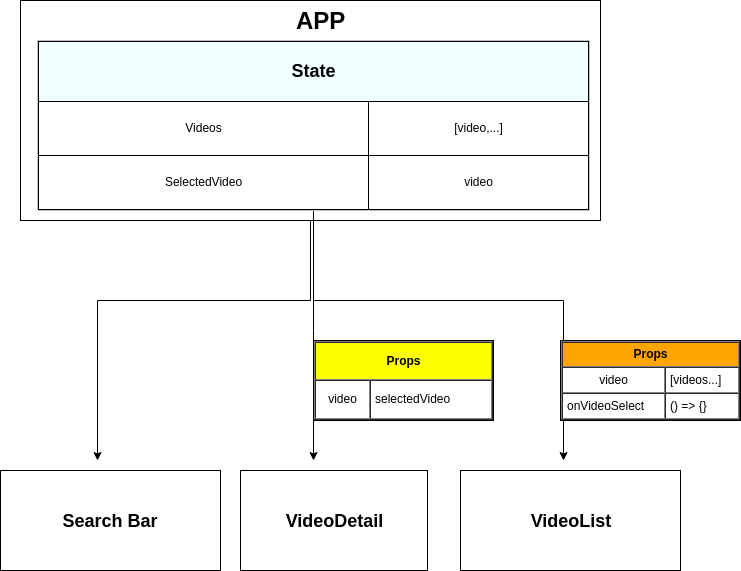

The diagram above was exported from draw.io. Its source (the exported page's mxGraphModel, read from the mxfile embedded in the PNG):
<mxGraphModel dx="873" dy="795" grid="1" gridSize="10" guides="1" tooltips="1" connect="1" arrows="1" fold="1" page="1" pageScale="1" pageWidth="827" pageHeight="1169" math="0" shadow="0">
  <root>
    <mxCell id="0" />
    <mxCell id="1" parent="0" />
    <mxCell id="Esr1VIFqWldnDb4B83Vp-28" style="edgeStyle=orthogonalEdgeStyle;rounded=0;orthogonalLoop=1;jettySize=auto;html=1;" edge="1" parent="1" source="Esr1VIFqWldnDb4B83Vp-2">
      <mxGeometry relative="1" as="geometry">
        <mxPoint x="197" y="490" as="targetPoint" />
        <Array as="points">
          <mxPoint x="410" y="330" />
          <mxPoint x="197" y="330" />
        </Array>
      </mxGeometry>
    </mxCell>
    <mxCell id="Esr1VIFqWldnDb4B83Vp-30" style="edgeStyle=orthogonalEdgeStyle;rounded=0;orthogonalLoop=1;jettySize=auto;html=1;" edge="1" parent="1" source="Esr1VIFqWldnDb4B83Vp-2">
      <mxGeometry relative="1" as="geometry">
        <mxPoint x="413" y="490" as="targetPoint" />
        <Array as="points">
          <mxPoint x="413" y="360" />
          <mxPoint x="413" y="360" />
        </Array>
      </mxGeometry>
    </mxCell>
    <mxCell id="Esr1VIFqWldnDb4B83Vp-2" value="" style="rounded=0;whiteSpace=wrap;html=1;" vertex="1" parent="1">
      <mxGeometry x="120" y="30" width="580" height="220" as="geometry" />
    </mxCell>
    <mxCell id="Esr1VIFqWldnDb4B83Vp-3" value="&lt;b&gt;&lt;font style=&quot;font-size: 24px&quot;&gt;APP&lt;/font&gt;&lt;/b&gt;" style="text;html=1;resizable=0;autosize=1;align=center;verticalAlign=middle;points=[];fillColor=none;strokeColor=none;rounded=0;" vertex="1" parent="1">
      <mxGeometry x="390" y="40" width="60" height="20" as="geometry" />
    </mxCell>
    <mxCell id="Esr1VIFqWldnDb4B83Vp-29" style="edgeStyle=orthogonalEdgeStyle;rounded=0;orthogonalLoop=1;jettySize=auto;html=1;" edge="1" parent="1" source="Esr1VIFqWldnDb4B83Vp-13">
      <mxGeometry relative="1" as="geometry">
        <mxPoint x="663" y="490" as="targetPoint" />
        <Array as="points">
          <mxPoint x="413" y="330" />
          <mxPoint x="663" y="330" />
        </Array>
      </mxGeometry>
    </mxCell>
    <mxCell id="Esr1VIFqWldnDb4B83Vp-13" value="&lt;table border=&quot;1&quot; width=&quot;100%&quot; cellpadding=&quot;4&quot; style=&quot;width: 100% ; height: 100% ; border-collapse: collapse&quot;&gt;&lt;tbody&gt;&lt;tr style=&quot;background-color: azure ; color: #ffffff ; border: 1px solid #000000&quot;&gt;&lt;th colspan=&quot;2&quot; style=&quot;color: black&quot;&gt;&lt;font style=&quot;font-size: 18px&quot;&gt;State&lt;/font&gt;&lt;/th&gt;&lt;/tr&gt;&lt;tr style=&quot;border: 1px solid #000000&quot;&gt;&#09;&lt;td&gt;Videos&lt;/td&gt;&lt;td&gt;[video,...]&lt;/td&gt;&lt;/tr&gt;&lt;tr style=&quot;border: 1px solid #000000&quot;&gt;&lt;td&gt;SelectedVideo&lt;/td&gt;&lt;td&gt;video&lt;/td&gt;&lt;/tr&gt;&lt;/tbody&gt;&lt;/table&gt;" style="text;html=1;strokeColor=#c0c0c0;fillColor=#FFFFFF;overflow=fill;rounded=0;align=center;" vertex="1" parent="1">
      <mxGeometry x="137" y="70" width="552" height="170" as="geometry" />
    </mxCell>
    <mxCell id="Esr1VIFqWldnDb4B83Vp-20" value="&lt;table cellpadding=&quot;4&quot; cellspacing=&quot;0&quot; border=&quot;1&quot; style=&quot;font-size: 1em ; width: 100% ; height: 100%&quot;&gt;&lt;tbody&gt;&lt;tr&gt;&lt;th colspan=&quot;2&quot; style=&quot;text-align: center ; background-color: yellow&quot;&gt;Props&lt;/th&gt;&lt;/tr&gt;&lt;tr&gt;&lt;td style=&quot;text-align: center&quot;&gt;video&lt;/td&gt;&lt;td&gt;selectedVideo&lt;/td&gt;&lt;/tr&gt;&lt;/tbody&gt;&lt;/table&gt;" style="verticalAlign=top;align=left;overflow=fill;fillColor=#ffffff;fontSize=12;fontFamily=Helvetica;html=1" vertex="1" parent="1">
      <mxGeometry x="413" y="370" width="180" height="80" as="geometry" />
    </mxCell>
    <mxCell id="Esr1VIFqWldnDb4B83Vp-21" value="&lt;font style=&quot;font-size: 18px&quot;&gt;&lt;b&gt;Search Bar&lt;/b&gt;&lt;/font&gt;" style="rounded=0;whiteSpace=wrap;html=1;fillColor=#FFFFFF;" vertex="1" parent="1">
      <mxGeometry x="100" y="500" width="220" height="100" as="geometry" />
    </mxCell>
    <mxCell id="Esr1VIFqWldnDb4B83Vp-22" value="&lt;font style=&quot;font-size: 18px&quot;&gt;&lt;b&gt;VideoDetail&lt;/b&gt;&lt;/font&gt;" style="rounded=0;whiteSpace=wrap;html=1;fillColor=#FFFFFF;" vertex="1" parent="1">
      <mxGeometry x="340" y="500" width="187" height="100" as="geometry" />
    </mxCell>
    <mxCell id="Esr1VIFqWldnDb4B83Vp-23" value="&lt;font style=&quot;font-size: 18px&quot;&gt;&lt;b&gt;VideoList&lt;/b&gt;&lt;/font&gt;" style="rounded=0;whiteSpace=wrap;html=1;fillColor=#FFFFFF;" vertex="1" parent="1">
      <mxGeometry x="560" y="500" width="220" height="100" as="geometry" />
    </mxCell>
    <mxCell id="Esr1VIFqWldnDb4B83Vp-32" value="&lt;table cellpadding=&quot;4&quot; cellspacing=&quot;0&quot; border=&quot;1&quot; style=&quot;font-size: 1em ; width: 100% ; height: 100%&quot;&gt;&lt;tbody&gt;&lt;tr&gt;&lt;th colspan=&quot;2&quot; style=&quot;text-align: center ; background-color: orange&quot;&gt;Props&lt;/th&gt;&lt;/tr&gt;&lt;tr&gt;&lt;td style=&quot;text-align: center&quot;&gt;video&lt;/td&gt;&lt;td&gt;[videos...]&lt;/td&gt;&lt;/tr&gt;&lt;tr&gt;&lt;td&gt;onVideoSelect&lt;/td&gt;&lt;td&gt;() =&amp;gt; {}&lt;/td&gt;&lt;/tr&gt;&lt;/tbody&gt;&lt;/table&gt;" style="verticalAlign=top;align=left;overflow=fill;fillColor=#ffffff;fontSize=12;fontFamily=Helvetica;html=1" vertex="1" parent="1">
      <mxGeometry x="660" y="370" width="180" height="80" as="geometry" />
    </mxCell>
  </root>
</mxGraphModel>